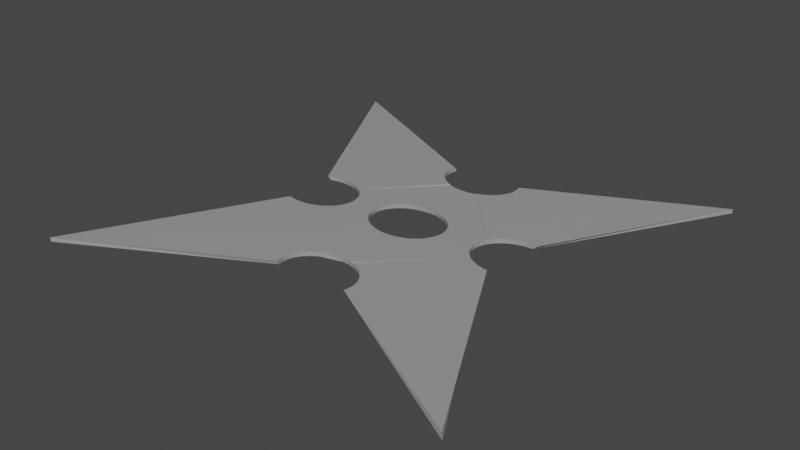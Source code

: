 # Source: shuriken.blend  (saved by Blender 3.1.7; exported with 4.5.12 LTS)
import bpy
from mathutils import Matrix  # noqa: F401  (used for matrix-valued properties, if any)

bpy.ops.wm.read_factory_settings(use_empty=True)
scene = bpy.context.scene
scene.name = 'Scene'

# ---- materials (node trees are filled in below, after node groups)
mat_material = bpy.data.materials.new('Material')
mat_material.alpha_threshold = 0.0
mat_material.use_transparent_shadow = False
mat_material.line_color = (0.0, 0.0, 0.0, 1.0)

# ---- material node trees
mat_material.use_nodes = True; mat_material.node_tree.nodes.clear()
_N = mat_material.node_tree.nodes; _L = mat_material.node_tree.links
n0 = _N.new('ShaderNodeOutputMaterial'); n0.name = 'Material Output'; n0.location = (300, 300)
n1 = _N.new('ShaderNodeBsdfPrincipled'); n1.name = 'Principled BSDF'; n1.location = (10, 300)
n1.distribution = 'GGX'
n1.subsurface_method = 'RANDOM_WALK_SKIN'
n1.inputs[0].default_value = (0.3325, 0.3419, 0.3467, 0.6714)
n1.inputs[2].default_value = 0.4
n1.inputs[3].default_value = 1.45
n1.inputs[27].default_value = (0.0, 0.0, 0.0, 1.0)
n1.inputs[28].default_value = 1.0
_L.new(n1.outputs[0], n0.inputs[0])
n0.is_active_output = True

# ---- world
world_world = bpy.data.worlds.new('World'); scene.world = world_world
world_world.use_nodes = True; world_world.node_tree.nodes.clear()
_N = world_world.node_tree.nodes; _L = world_world.node_tree.links
n0 = _N.new('ShaderNodeOutputWorld'); n0.name = 'World Output'; n0.location = (300, 300)
n1 = _N.new('ShaderNodeBackground'); n1.name = 'Background'; n1.location = (10, 300)
n1.inputs[0].default_value = (0.05088, 0.05088, 0.05088, 1.0)
_L.new(n1.outputs[0], n0.inputs[0])
n0.is_active_output = True
world_world.color = (0.05088, 0.05088, 0.05088)
world_world.use_sun_shadow = False
world_world.sun_shadow_jitter_overblur = 0.0

# ---- meshes
me_cube = bpy.data.meshes.new('Cube')
me_cube.from_pydata([(1.0, 1.0, 1.045), (1.0, 1.0, -1.047), (1.0, -1.0, 1.045), (0.9869, -0.9867, -1.047), (-1.0, 1.0, 1.045), (-1.0, 1.0, -1.047), (-1.0, -1.0, 1.045), (-1.0, -1.0, -1.047), (-0.1528, -0.02045, 1.178), (-0.1615, 0.002473, 1.18), (-0.1362, -0.04522, 1.17), (-0.1139, -0.06694, 1.157), (-0.02195, -0.1062, 1.091), (0.01148, -0.1088, 1.065), (-0.08666, -0.08477, 1.139), (-0.05563, -0.09801, 1.117), (0.01307, -0.1089, -1.034), (0.009519, -0.1086, -1.031), (0.08176, -0.09801, -1.091), (0.04809, -0.1062, -1.062), (0.1874, 0.001948, -1.191), (0.1789, -0.02045, -1.18), (0.14, -0.06694, -1.142), (0.1623, -0.04522, -1.163), (0.1128, -0.08477, -1.117), (0.04809, 0.175, -1.079), (0.007558, 0.1773, -1.047), (0.01307, 0.1777, -1.051), (0.1128, 0.1536, -1.131), (0.08176, 0.1668, -1.106), (0.14, 0.1357, -1.153), (0.1623, 0.114, -1.171), (0.1789, 0.08925, -1.184), (0.1926, 0.0344, -1.195), (0.1891, 0.006441, -1.192), (0.1891, 0.06236, -1.192), (-0.163, 0.006441, 1.178), (-0.1664, 0.0344, 1.158), (-0.163, 0.06236, 1.132), (-0.1528, 0.08925, 1.102), (-0.1218, 0.1281, 1.045), (-0.1362, 0.114, 1.068), (-0.1139, 0.1357, 1.045), (0.007558, 0.1773, 1.045), (-0.05563, 0.1668, 1.045), (-0.02195, 0.175, 1.045), (-0.08666, 0.1536, 1.045), (0.02472, 0.1768, 0.9403), (0.01307, 0.1777, 1.011), (0.04809, 0.175, 0.92), (0.1128, 0.1536, 0.872), (0.08176, 0.1668, 0.8935), (0.14, 0.1357, 0.8562), (0.1623, 0.114, 0.8468), (0.1789, 0.08925, 0.8442), (0.1926, 0.0344, 0.8592), (0.1891, 0.006441, 0.8763), (0.1891, 0.06236, 0.8483), (0.187, 0.0008191, 0.8811), (-0.163, 0.006441, -0.9196), (-0.1664, 0.0344, -0.917), (-0.1528, 0.08925, -0.9272), (-0.1619, 0.003571, -0.9204), (-0.163, 0.06236, -0.9196), (-0.1362, 0.114, -0.9395), (-0.1139, 0.1357, -0.9562), (-0.02195, 0.175, -1.025), (-0.08666, 0.1536, -0.9764), (-0.05563, 0.1668, -0.9996), (-0.1528, -0.02045, -0.9446), (-0.08666, -0.08477, -1.04), (-0.0803, -0.08748, -1.047), (-0.1139, -0.06694, -1.007), (-0.1362, -0.04522, -0.9749), (0.008907, -0.1086, -0.9632), (-0.02195, -0.1062, -0.9884), (-0.05563, -0.09801, -1.02), (0.09776, -0.09118, 1.045), (0.1128, -0.08477, 1.025), (0.14, -0.06694, 0.9846), (0.1623, -0.04522, 0.9448), (0.1789, -0.02045, 0.9075), (0.01307, -0.1089, 1.065), (0.08176, -0.09801, 1.049), (0.04809, -0.1062, 1.057), (0.1914, 0.5657, 0.4949), (0.1914, 0.5657, 0.7962), (0.1891, 0.5843, -0.6957), (0.1859, 0.5929, -1.306), (0.07797, 0.423, -1.37), (0.08176, 0.424, -1.369), (0.1128, 0.4372, -1.36), (0.1623, 0.4767, -1.341), (0.14, 0.455, -1.35), (0.1926, 0.5564, -1.314), (0.1789, 0.5015, -1.331), (0.1891, 0.5284, -1.322), (0.1891, 0.5843, -1.308), (0.007558, 0.4135, -1.047), (0.01307, 0.413, -1.051), (0.04809, 0.4158, -1.079), (0.07744, 0.4229, -1.103), (0.007558, 0.4135, 1.045), (-0.1588, 0.5955, 0.8133), (-0.1629, 0.5845, 1.045), (-0.163, 0.5284, 1.045), (-0.1664, 0.5564, 1.045), (-0.1528, 0.5015, 1.045), (-0.163, 0.5843, 1.045), (-0.02195, 0.4158, 1.045), (-0.1139, 0.455, 1.045), (-0.08666, 0.4372, 1.045), (-0.05563, 0.424, 1.045), (-0.1362, 0.4767, 1.045), (0.01307, 0.413, 1.011), (0.04363, 0.4155, 0.8254), (0.04809, 0.4158, 0.8289), (0.08176, 0.424, 0.8497), (0.1128, 0.4372, 0.8628), (0.14, 0.455, 0.8678), (0.1789, 0.5015, 0.8528), (0.1623, 0.4767, 0.8644), (0.1926, 0.5564, 0.807), (0.1891, 0.5284, 0.8334), (-0.1664, 0.5564, -1.287), (-0.163, 0.5284, -1.269), (-0.1624, 0.5859, -1.311), (-0.163, 0.5843, -1.309), (-0.1362, 0.4767, -1.25), (-0.0666, 0.4286, -1.262), (-0.08666, 0.4372, -1.254), (-0.1139, 0.455, -1.249), (-0.1528, 0.5015, -1.256), (-0.06377, 0.4274, -0.9935), (-0.05563, 0.424, -0.9996), (-0.02195, 0.4158, -1.025), (-0.1615, 0.5882, -0.07572), (-0.1588, 0.5955, 0.3891), (-0.1664, -0.5123, 1.346), (-0.1627, -0.5411, 1.339), (-0.163, -0.5402, 1.339), (-0.163, -0.4843, 1.353), (-0.1528, -0.4574, 1.362), (-0.1362, -0.4326, 1.372), (-0.08666, -0.3931, 1.393), (-0.05413, -0.3795, 1.403), (-0.05563, -0.3798, 1.403), (-0.1139, -0.4109, 1.382), (0.01291, -0.3689, 1.325), (0.01307, -0.3689, 1.321), (0.02091, -0.3696, 1.114), (0.005494, -0.3695, 1.332), (-0.02195, -0.3717, 1.368), (-0.01545, -0.3712, 1.362), (-0.01422, -0.3711, 1.358), (-0.00151, -0.3701, 1.34), (-0.007269, -0.3705, 1.347), (-0.01152, -0.3709, 1.353), (-0.1601, -0.5479, -0.7565), (0.01423, -0.369, -0.9937), (0.04809, -0.3717, -1.02), (0.05756, -0.374, -1.028), (0.1128, -0.3931, -0.8234), (0.0843, -0.3809, -0.8105), (0.1623, -0.4326, -0.8314), (0.14, -0.4109, -0.8309), (0.1926, -0.5123, -0.7928), (0.1891, -0.5402, -0.7682), (0.1858, -0.5489, -0.7588), (0.1891, -0.4843, -0.812), (0.1789, -0.4574, -0.8251), (0.08176, -0.3798, -0.8343), (0.01307, -0.3689, -0.8644), (0.01215, -0.369, -0.7626), (-0.163, -0.5402, -0.7646), (-0.1664, -0.5123, -0.7885), (-0.1528, -0.4574, -0.8199), (-0.163, -0.4843, -0.8071), (-0.08666, -0.3931, -0.8189), (-0.1139, -0.4109, -0.8259), (-0.02195, -0.3717, -0.7863), (-0.05563, -0.3798, -0.8056), (-0.1362, -0.4326, -0.8262), (0.1881, -0.543, 1.338), (0.1891, -0.5402, 1.319), (0.1926, -0.5123, 1.159), (0.1913, -0.5017, 1.107), (0.04809, -0.3717, 1.109), (0.1128, -0.3931, 1.101), (0.08176, -0.3798, 1.104), (0.1623, -0.4326, 1.099), (0.1891, -0.4843, 1.104), (0.1789, -0.4574, 1.1), (0.14, -0.4109, 1.099), (-0.2962, -0.007252, 1.291), (-0.2928, 0.001686, 1.286), (-0.2924, 0.004633, 1.285), (-0.4688, -0.1137, 1.334), (-0.5039, -0.1109, 1.361), (-0.5168, -0.1078, 1.372), (-0.4338, -0.1109, 1.311), (-0.4002, -0.1028, 1.293), (-0.3196, -0.04998, 1.275), (-0.303, -0.0252, 1.282), (-0.3691, -0.08952, 1.281), (-0.3419, -0.0717, 1.275), (-0.5391, 0.1614, 1.357), (-0.5515, 0.1561, -0.7404), (-0.5338, -0.1037, -0.7283), (-0.5375, 0.1621, 1.355), (-0.5039, 0.1702, 1.321), (-0.4688, 0.173, 1.29), (-0.4002, 0.1621, 1.243), (-0.4338, 0.1702, 1.264), (-0.3196, 0.1093, 1.221), (-0.3419, 0.131, 1.222), (-0.2893, 0.02965, 1.262), (-0.2928, 0.05761, 1.242), (-0.303, 0.08449, 1.228), (-0.3691, 0.1488, 1.229), (-0.3511, 0.137, -0.8611), (-0.5375, 0.1621, -0.754), (-0.5039, 0.1702, -0.7825), (-0.4002, 0.1621, -0.8462), (-0.4338, 0.1702, -0.8295), (-0.4688, 0.173, -0.808), (-0.3691, 0.1488, -0.8575), (-0.3503, 0.1365, -0.78), (-0.2922, 0.006561, -0.8233), (-0.3419, 0.131, -0.7862), (-0.303, 0.08449, -0.8152), (-0.3196, 0.1093, -0.8029), (-0.2893, 0.02965, -0.8254), (-0.2928, 0.05761, -0.8228), (-0.5039, -0.1109, -0.7554), (-0.4688, -0.1137, -0.7829), (-0.4338, -0.1109, -0.8064), (-0.4002, -0.1028, -0.8249), (-0.303, -0.0252, -0.8387), (-0.2928, 0.001686, -0.8264), (-0.3691, -0.08952, -0.8378), (-0.3419, -0.0717, -0.8445), (-0.3196, -0.04998, -0.8448), (0.3977, -0.05074, -1.351), (0.3592, 0.004111, -1.329), (0.3644, -0.009725, -1.331), (0.381, -0.0345, -1.34), (0.4003, -0.05322, -1.316), (0.4034, -0.05622, -1.316), (0.4306, -0.07405, -1.324), (0.5113, -0.09671, -1.37), (0.4953, -0.09545, -1.358), (0.4616, -0.08729, -1.338), (0.5119, -0.09675, -1.158), (0.4953, -0.09545, -0.1189), (0.4807, -0.09193, 0.6985), (0.5336, 0.1882, 0.7337), (0.5556, 0.1865, -1.341), (0.3672, 0.1041, -1.398), (0.4034, 0.1465, -1.38), (0.4306, 0.1643, -1.371), (0.5303, 0.1884, -1.345), (0.4953, 0.1857, -1.353), (0.4616, 0.1775, -1.361), (0.381, 0.1247, -1.39), (0.3671, 0.104, -1.335), (0.3644, 0.09997, -1.333), (0.3542, 0.01716, -1.325), (0.3508, 0.04512, -1.322), (0.3542, 0.07308, -1.325), (0.3508, 0.04512, 0.7712), (0.3542, 0.01716, 0.7426), (0.3542, 0.07308, 0.7935), (0.3644, 0.09997, 0.8086), (0.36, 0.001915, 0.7234), (0.381, 0.1247, 0.8159), (0.4034, 0.1465, 0.8152), (0.4306, 0.1643, 0.8065), (0.5303, 0.1884, 0.737), (0.4953, 0.1857, 0.7666), (0.4616, 0.1775, 0.7901), (0.3644, -0.009725, 0.7299), (0.4034, -0.05622, 0.7365), (0.381, -0.0345, 0.7372), (0.4306, -0.07405, 0.7279), (0.4616, -0.08729, 0.7117)], [], [(149, 150, 13, 12, 15, 144, 156), (147, 15, 14), (143, 14, 11, 10, 8), (156, 148, 149), (144, 146, 145, 152, 153, 156), (147, 144, 15), (8, 142, 143), (143, 147, 14), (138, 8, 9, 196, 195, 194, 203, 202, 205, 204, 201, 200, 197, 198, 199, 6, 139, 140), (155, 151, 148, 156), (153, 154, 157, 156), (8, 138, 141, 142), (139, 6, 7, 158), (206, 4, 5, 207), (160, 159, 17, 16, 19, 18, 24, 22, 23, 21, 20, 244, 245, 246, 243, 161), (3, 168, 167, 166, 169, 170, 164, 165, 162, 163, 247, 248, 249, 252, 251, 250), (163, 171, 161, 243, 247), (2, 3, 250, 253, 254, 255), (87, 85, 86, 0, 1, 88), (1, 0, 256, 257), (90, 91, 93, 92, 95, 96, 94, 97, 88, 1, 257, 261, 262, 263, 260, 259, 264, 258, 89), (34, 33, 35, 32, 31, 30, 28, 29, 25, 27, 26, 98, 99, 100, 101, 265, 266, 269, 268, 267, 244, 20), (89, 258, 265, 101), (208, 7, 6, 199), (196, 9, 36, 37, 38, 39, 41, 40, 42, 46, 44, 45, 43, 102, 109, 112, 111, 110, 113, 107, 105, 106, 108, 104, 209, 210, 211, 213, 212, 219, 215, 214, 218, 217, 216), (103, 4, 206, 209), (104, 103, 209), (256, 0, 58, 274, 271, 270, 272, 273, 275, 276, 277, 280, 279, 278), (43, 115, 114, 102), (57, 55, 0, 51, 50, 52, 53, 54), (49, 51, 0, 43, 48, 47), (58, 0, 55, 56), (116, 115, 43, 0, 86, 122, 123, 120, 121, 119, 118, 117), (207, 5, 126, 127, 124, 125, 132, 128, 131, 130, 129, 220, 226, 223, 224, 225, 222, 221), (135, 98, 26, 66, 68, 67, 65, 64, 61, 63, 60, 59, 62, 228, 232, 233, 230, 231, 229, 227, 133, 134), (133, 227, 220, 129), (137, 136, 126, 5, 4, 103), (239, 228, 62, 69, 73, 72, 70, 71, 7, 208, 234, 235, 236, 237, 240, 241, 242, 238), (172, 173, 74, 17, 159), (174, 158, 7, 71, 76, 75, 74, 173, 180, 181, 178, 179, 182, 176, 177, 175), (168, 3, 2, 183), (274, 58, 81, 80, 79, 78, 77, 83, 84, 82, 13, 150, 187, 189, 188, 193, 190, 192, 191, 186, 185, 184, 183, 2, 255, 285, 284, 282, 283, 281), (47, 48, 27, 25, 49), (49, 25, 29, 51), (51, 29, 28, 50), (50, 28, 30, 52), (52, 30, 31, 53), (31, 32, 54, 53), (32, 35, 57, 54), (35, 33, 55, 57), (33, 34, 56, 55), (56, 34, 20, 21, 81, 58), (21, 23, 80, 81), (23, 22, 79, 80), (22, 24, 78, 79), (77, 78, 24, 18, 83), (18, 19, 84, 83), (19, 16, 82, 84), (74, 75, 12, 13, 82, 16, 17), (15, 12, 75, 76), (71, 70, 14, 15, 76), (11, 14, 70, 72), (10, 11, 72, 73), (69, 8, 10, 73), (59, 36, 9, 8, 69, 62), (60, 37, 36, 59), (63, 38, 37, 60), (61, 39, 38, 63), (64, 41, 39, 61), (65, 42, 40, 41, 64), (67, 46, 42, 65), (68, 44, 46, 67), (66, 45, 44, 68), (48, 43, 45, 66, 26, 27), (87, 88, 97), (122, 86, 85, 87, 97, 94), (94, 96, 123, 122), (96, 95, 120, 123), (95, 92, 121, 120), (92, 93, 119, 121), (93, 91, 118, 119), (91, 90, 117, 118), (117, 90, 89, 101, 100, 116), (115, 116, 100, 99, 114), (102, 114, 99, 98, 135, 109), (112, 109, 135, 134), (133, 129, 130, 111, 112, 134), (110, 111, 130, 131), (113, 110, 131, 128), (132, 107, 113, 128), (125, 105, 107, 132), (124, 106, 105, 125), (127, 108, 106, 124), (136, 137, 103, 104, 108, 127, 126), (159, 160, 187, 150, 149, 172), (187, 160, 161, 171, 189), (189, 171, 163, 162, 188), (188, 162, 165, 193), (193, 165, 164, 190), (164, 170, 192, 190), (170, 169, 191, 192), (186, 191, 169, 166, 185), (166, 167, 184, 185), (167, 168, 183, 184), (174, 140, 139, 158), (175, 138, 140, 174), (177, 141, 138, 175), (176, 142, 141, 177), (182, 143, 142, 176), (179, 147, 143, 182), (178, 144, 147, 179), (181, 146, 144, 178), (180, 152, 145, 146, 181), (154, 153, 152, 180, 173, 172, 149, 148, 151, 155, 156, 157), (224, 213, 211, 225), (223, 212, 213, 224), (226, 219, 212, 223), (227, 229, 215, 219, 226, 220), (231, 214, 215, 229), (218, 214, 231, 230), (217, 218, 230, 233), (216, 217, 233, 232), (239, 195, 196, 216, 232, 228), (203, 194, 195, 239, 238), (202, 203, 238, 242), (205, 202, 242, 241), (204, 205, 241, 240), (201, 204, 240, 237), (200, 201, 237, 236), (197, 200, 236, 235), (198, 197, 235, 234), (198, 234, 208, 199), (206, 207, 221, 209), (222, 210, 209, 221), (225, 211, 210, 222), (256, 278, 261, 257), (250, 251, 254, 253), (255, 254, 251, 252, 285), (252, 249, 284, 285), (249, 248, 282, 284), (246, 283, 282, 248, 247, 243), (283, 246, 245, 281), (281, 245, 244, 267, 271, 274), (271, 267, 268, 270), (270, 268, 269, 272), (272, 269, 266, 273), (258, 264, 275, 273, 266, 265), (259, 276, 275, 264), (276, 259, 260, 277), (277, 260, 263, 280), (280, 263, 262, 279), (279, 262, 261, 278)])
_uv = me_cube.uv_layers.new(name='UVMap')
_uv.uv.foreach_set('vector', [0.7536, 0.6905, 0.7491, 0.6832, 0.7491, 0.6421, 0.7566, 0.6426, 0.7646, 0.642, 0.769, 0.7126, 0.7569, 0.6972, 0.7723, 0.7176, 0.7646, 0.642, 0.7724, 0.6401, 0.7746, 0.7229, 0.7724, 0.6401, 0.7798, 0.6372, 0.7863, 0.6335, 0.7917, 0.6291, 0.7569, 0.6972, 0.7537, 0.6907, 0.7536, 0.6905, 0.769, 0.7126, 0.7648, 0.7075, 0.7646, 0.7073, 0.7593, 0.7008, 0.7583, 0.6994, 0.7569, 0.6972, 0.7723, 0.7176, 0.769, 0.7126, 0.7646, 0.642, 0.7917, 0.6291, 0.7756, 0.7287, 0.7746, 0.7229, 0.7746, 0.7229, 0.7723, 0.7176, 0.7724, 0.6401, 0.7738, 0.7422, 0.7917, 0.6291, 0.7951, 0.625, 0.8308, 0.625, 0.8307, 0.6255, 0.8311, 0.6271, 0.8313, 0.6302, 0.8334, 0.6344, 0.8372, 0.638, 0.8423, 0.6408, 0.8486, 0.6425, 0.8558, 0.643, 0.8636, 0.6423, 0.8718, 0.6404, 0.875, 0.6393, 0.875, 0.75, 0.7709, 0.75, 0.7711, 0.7497, 0.7559, 0.6955, 0.7548, 0.6932, 0.7537, 0.6907, 0.7569, 0.6972, 0.7583, 0.6994, 0.758, 0.6991, 0.7576, 0.6984, 0.7569, 0.6972, 0.7917, 0.6291, 0.7738, 0.7422, 0.7754, 0.7351, 0.7756, 0.7287, 0.625, 0.8959, 0.625, 1.0, 0.375, 1.0, 0.375, 0.8956, 0.625, 0.1444, 0.625, 0.25, 0.375, 0.25, 0.375, 0.1433, 0.2603, 0.6811, 0.2509, 0.6807, 0.2509, 0.6414, 0.2518, 0.6414, 0.2609, 0.6405, 0.2699, 0.639, 0.2784, 0.637, 0.2861, 0.6344, 0.2926, 0.6314, 0.2977, 0.628, 0.3006, 0.625, 0.3481, 0.625, 0.3494, 0.6271, 0.3539, 0.6309, 0.3584, 0.6334, 0.2629, 0.6815, 0.375, 0.75, 0.2729, 0.75, 0.2744, 0.7481, 0.2777, 0.7428, 0.2797, 0.7382, 0.2805, 0.7344, 0.2799, 0.7316, 0.278, 0.7299, 0.2748, 0.7294, 0.2708, 0.73, 0.3592, 0.6409, 0.3595, 0.6412, 0.3627, 0.6417, 0.367, 0.641, 0.3722, 0.6392, 0.375, 0.6379, 0.2708, 0.73, 0.2701, 0.7247, 0.2629, 0.6815, 0.3584, 0.6334, 0.3592, 0.6409, 0.625, 0.75, 0.375, 0.75, 0.375, 0.6379, 0.4005, 0.638, 0.5261, 0.6376, 0.625, 0.6368, 0.43, 0.3973, 0.5725, 0.3944, 0.625, 0.3938, 0.625, 0.5, 0.375, 0.5, 0.375, 0.3984, 0.375, 0.5, 0.625, 0.5, 0.625, 0.6017, 0.375, 0.6023, 0.2714, 0.5202, 0.2755, 0.5206, 0.2785, 0.5199, 0.2803, 0.518, 0.2808, 0.5152, 0.28, 0.5114, 0.278, 0.5069, 0.2748, 0.5018, 0.2734, 0.5, 0.375, 0.5, 0.375, 0.6023, 0.3705, 0.5997, 0.3647, 0.5972, 0.3597, 0.5957, 0.3556, 0.5953, 0.3526, 0.596, 0.3508, 0.5978, 0.3504, 0.6002, 0.2708, 0.52, 0.3009, 0.6243, 0.3004, 0.6199, 0.2981, 0.6155, 0.2942, 0.6113, 0.2889, 0.6076, 0.2825, 0.6044, 0.2754, 0.6022, 0.2678, 0.6011, 0.26, 0.6013, 0.2521, 0.6025, 0.2509, 0.6028, 0.2509, 0.5733, 0.2524, 0.5734, 0.2621, 0.573, 0.2702, 0.5722, 0.3503, 0.6126, 0.3495, 0.6131, 0.3466, 0.6164, 0.3457, 0.6198, 0.3467, 0.6234, 0.3481, 0.625, 0.3006, 0.625, 0.2708, 0.52, 0.3504, 0.6002, 0.3503, 0.6126, 0.2702, 0.5722, 0.375, 0.1108, 0.375, 0.0, 0.625, 0.0, 0.625, 0.1107, 0.8308, 0.625, 0.7951, 0.625, 0.7951, 0.6244, 0.7933, 0.6196, 0.7896, 0.6147, 0.7843, 0.6099, 0.7777, 0.6054, 0.7727, 0.6028, 0.7712, 0.6022, 0.7662, 0.6012, 0.7605, 0.6011, 0.7544, 0.6017, 0.7491, 0.6028, 0.7491, 0.5733, 0.7549, 0.5706, 0.762, 0.5662, 0.7688, 0.5611, 0.7746, 0.5559, 0.7792, 0.5508, 0.7827, 0.5458, 0.785, 0.5409, 0.7861, 0.536, 0.7863, 0.5313, 0.7863, 0.5313, 0.8746, 0.6055, 0.8656, 0.6029, 0.8569, 0.6014, 0.8486, 0.6008, 0.8411, 0.6013, 0.8348, 0.6028, 0.8297, 0.6053, 0.8263, 0.6085, 0.8246, 0.6124, 0.8249, 0.6166, 0.8271, 0.6211, 0.7746, 0.5, 0.875, 0.5, 0.875, 0.6056, 0.8746, 0.6055, 0.7863, 0.5313, 0.7746, 0.5, 0.8746, 0.6055, 0.625, 0.6017, 0.625, 0.5, 0.696, 0.625, 0.6448, 0.625, 0.6491, 0.6231, 0.6549, 0.6196, 0.6586, 0.6161, 0.6602, 0.6127, 0.6595, 0.6096, 0.6566, 0.6069, 0.6515, 0.6047, 0.6446, 0.603, 0.636, 0.602, 0.626, 0.6017, 0.7491, 0.6028, 0.7391, 0.5581, 0.7474, 0.5715, 0.7491, 0.5733, 0.6968, 0.6158, 0.6951, 0.62, 0.625, 0.5, 0.7269, 0.6014, 0.719, 0.6026, 0.7117, 0.6049, 0.7053, 0.608, 0.7002, 0.6117, 0.7351, 0.6014, 0.7269, 0.6014, 0.625, 0.5, 0.7491, 0.6028, 0.7464, 0.6025, 0.7407, 0.6021, 0.696, 0.625, 0.625, 0.5, 0.6951, 0.62, 0.6955, 0.6242, 0.7387, 0.5569, 0.7391, 0.5581, 0.7491, 0.6028, 0.625, 0.5, 0.7312, 0.5, 0.7306, 0.5019, 0.73, 0.5073, 0.7303, 0.5127, 0.7314, 0.5183, 0.7331, 0.5248, 0.7349, 0.5336, 0.7366, 0.5452, 0.125, 0.6067, 0.125, 0.5, 0.2299, 0.5, 0.2298, 0.5004, 0.2284, 0.5077, 0.2285, 0.5147, 0.23, 0.5212, 0.2329, 0.527, 0.2374, 0.5323, 0.2432, 0.5369, 0.2474, 0.5387, 0.162, 0.599, 0.1595, 0.5979, 0.1547, 0.5972, 0.1489, 0.5976, 0.1424, 0.5991, 0.1354, 0.6015, 0.1282, 0.6048, 0.2434, 0.5724, 0.2509, 0.5733, 0.2509, 0.6028, 0.2437, 0.6032, 0.2353, 0.6043, 0.2274, 0.6061, 0.2205, 0.6085, 0.2146, 0.6113, 0.2101, 0.6145, 0.2071, 0.6179, 0.2059, 0.6213, 0.2064, 0.6247, 0.2066, 0.625, 0.1726, 0.625, 0.1734, 0.6221, 0.1725, 0.6185, 0.1699, 0.615, 0.1655, 0.6119, 0.1597, 0.6091, 0.1575, 0.6084, 0.2326, 0.5698, 0.2347, 0.5704, 0.2326, 0.5698, 0.1575, 0.6084, 0.162, 0.599, 0.2474, 0.5387, 0.5541, 0.351, 0.4887, 0.352, 0.375, 0.3549, 0.375, 0.25, 0.625, 0.25, 0.625, 0.3504, 0.173, 0.6257, 0.1726, 0.625, 0.2066, 0.625, 0.2107, 0.6292, 0.2166, 0.6334, 0.2235, 0.637, 0.231, 0.6397, 0.2326, 0.64, 0.125, 0.75, 0.125, 0.6392, 0.1333, 0.6402, 0.1424, 0.6406, 0.1509, 0.6403, 0.1583, 0.6393, 0.1645, 0.6377, 0.1692, 0.6354, 0.1723, 0.6325, 0.1736, 0.6292, 0.2507, 0.7042, 0.2505, 0.7232, 0.2491, 0.6416, 0.2509, 0.6414, 0.2509, 0.6807, 0.2289, 0.7474, 0.2294, 0.75, 0.125, 0.75, 0.2326, 0.64, 0.2373, 0.6414, 0.2435, 0.642, 0.2491, 0.6416, 0.2505, 0.7232, 0.2459, 0.7193, 0.2415, 0.7171, 0.2374, 0.7167, 0.2339, 0.7181, 0.2312, 0.7212, 0.2293, 0.7258, 0.2282, 0.7319, 0.2281, 0.7392, 0.375, 0.8521, 0.375, 0.75, 0.625, 0.75, 0.625, 0.8521, 0.6448, 0.625, 0.696, 0.625, 0.7009, 0.6288, 0.7086, 0.6333, 0.7175, 0.6374, 0.7271, 0.6411, 0.732, 0.6426, 0.7353, 0.643, 0.742, 0.643, 0.7488, 0.6422, 0.7491, 0.6421, 0.7491, 0.6832, 0.7431, 0.6851, 0.7353, 0.6889, 0.7285, 0.6928, 0.7229, 0.6969, 0.7185, 0.7012, 0.7153, 0.7057, 0.7134, 0.7104, 0.7128, 0.7134, 0.716, 0.7216, 0.7258, 0.7472, 0.7271, 0.75, 0.625, 0.75, 0.625, 0.6368, 0.6292, 0.6368, 0.6356, 0.6358, 0.6405, 0.6337, 0.6437, 0.6306, 0.6451, 0.6269, 0.9896, 0.7449, 1.0, 0.7447, 1.0, 0.7498, 0.9688, 0.7499, 0.9688, 0.7449, 0.9688, 0.7449, 0.9688, 0.7499, 0.9375, 0.75, 0.9375, 0.745, 0.9375, 0.745, 0.9375, 0.75, 0.9062, 0.75, 0.9062, 0.745, 0.9062, 0.745, 0.9062, 0.75, 0.875, 0.7501, 0.875, 0.7451, 0.875, 0.7451, 0.875, 0.7501, 0.8438, 0.7501, 0.8438, 0.7451, 0.8438, 0.7501, 0.8125, 0.7502, 0.8125, 0.7451, 0.8438, 0.7451, 0.8125, 0.7502, 0.7812, 0.7502, 0.7812, 0.7451, 0.8125, 0.7451, 0.7812, 0.7502, 0.75, 0.7502, 0.75, 0.7451, 0.7812, 0.7451, 0.75, 0.7502, 0.7188, 0.7502, 0.7188, 0.745, 0.75, 0.7451, 0.7188, 0.745, 0.7188, 0.7502, 0.7135, 0.7502, 0.6875, 0.7502, 0.6875, 0.745, 0.7122, 0.745, 0.6875, 0.7502, 0.6562, 0.7501, 0.6562, 0.7449, 0.6875, 0.745, 0.6562, 0.7501, 0.625, 0.7501, 0.625, 0.7448, 0.6562, 0.7449, 0.625, 0.7501, 0.5938, 0.75, 0.5938, 0.7447, 0.625, 0.7448, 0.5786, 0.7446, 0.5938, 0.7447, 0.5938, 0.75, 0.5625, 0.7499, 0.5625, 0.7446, 0.5625, 0.7499, 0.5312, 0.7499, 0.5312, 0.7446, 0.5625, 0.7446, 0.5312, 0.7499, 0.5, 0.7498, 0.5, 0.7446, 0.5312, 0.7446, 0.4963, 0.7496, 0.4688, 0.7497, 0.4688, 0.7445, 0.4986, 0.7446, 0.5, 0.7446, 0.5, 0.7498, 0.4968, 0.7498, 0.4375, 0.7444, 0.4688, 0.7445, 0.4688, 0.7497, 0.4375, 0.7498, 0.4127, 0.7498, 0.4062, 0.7498, 0.4062, 0.7444, 0.4375, 0.7444, 0.4375, 0.7498, 0.375, 0.7443, 0.4062, 0.7444, 0.4062, 0.7498, 0.375, 0.7497, 0.3438, 0.7443, 0.375, 0.7443, 0.375, 0.7497, 0.3438, 0.7497, 0.3125, 0.7496, 0.3125, 0.7443, 0.3438, 0.7443, 0.3438, 0.7497, 0.2812, 0.7495, 0.2812, 0.7443, 0.2859, 0.7443, 0.3125, 0.7443, 0.3125, 0.7496, 0.2846, 0.7495, 0.25, 0.7495, 0.25, 0.7443, 0.2812, 0.7443, 0.2812, 0.7495, 0.2188, 0.7495, 0.2188, 0.7444, 0.25, 0.7443, 0.25, 0.7495, 0.1875, 0.7495, 0.1875, 0.7445, 0.2188, 0.7444, 0.2188, 0.7495, 0.1562, 0.7496, 0.1562, 0.7446, 0.1875, 0.7445, 0.1875, 0.7495, 0.125, 0.7496, 0.125, 0.7446, 0.136, 0.7446, 0.1562, 0.7446, 0.1562, 0.7496, 0.09375, 0.7497, 0.09375, 0.7446, 0.125, 0.7446, 0.125, 0.7496, 0.0625, 0.7497, 0.0625, 0.7446, 0.09375, 0.7446, 0.09375, 0.7497, 0.03125, 0.7498, 0.03125, 0.7446, 0.0625, 0.7446, 0.0625, 0.7497, 0.0, 0.7447, 0.004916, 0.7446, 0.03125, 0.7446, 0.03125, 0.7498, 0.004916, 0.7498, 0.0, 0.7498, 0.7812, 0.749, 0.7912, 0.7505, 0.7812, 0.7505, 0.75, 0.7452, 0.7604, 0.7452, 0.7604, 0.746, 0.7812, 0.749, 0.7812, 0.7505, 0.75, 0.7505, 0.75, 0.7505, 0.7188, 0.7505, 0.7188, 0.7451, 0.75, 0.7452, 0.7188, 0.7505, 0.6875, 0.7505, 0.6875, 0.7451, 0.7188, 0.7451, 0.6875, 0.7505, 0.6562, 0.7506, 0.6562, 0.7451, 0.6875, 0.7451, 0.6562, 0.7506, 0.625, 0.7506, 0.625, 0.7451, 0.6562, 0.7451, 0.625, 0.7506, 0.5938, 0.7506, 0.5938, 0.7451, 0.625, 0.7451, 0.5938, 0.7506, 0.5625, 0.7506, 0.5625, 0.7451, 0.5938, 0.7451, 0.5625, 0.7451, 0.5625, 0.7506, 0.559, 0.7506, 0.5585, 0.75, 0.5312, 0.7499, 0.5312, 0.7452, 0.5273, 0.7452, 0.5312, 0.7452, 0.5312, 0.7499, 0.5, 0.7498, 0.5, 0.7447, 0.4951, 0.7446, 0.5, 0.7447, 0.5, 0.7498, 0.4951, 0.7498, 0.4688, 0.7498, 0.4688, 0.7446, 0.4375, 0.7446, 0.4688, 0.7446, 0.4688, 0.7498, 0.4375, 0.7497, 0.4293, 0.7497, 0.4265, 0.7504, 0.4062, 0.7504, 0.4062, 0.7446, 0.4375, 0.7446, 0.4375, 0.7497, 0.375, 0.7446, 0.4062, 0.7446, 0.4062, 0.7504, 0.375, 0.7503, 0.3438, 0.7446, 0.375, 0.7446, 0.375, 0.7503, 0.3438, 0.7503, 0.3125, 0.7504, 0.3125, 0.7446, 0.3438, 0.7446, 0.3438, 0.7503, 0.2812, 0.7504, 0.2812, 0.7446, 0.3125, 0.7446, 0.3125, 0.7504, 0.25, 0.7504, 0.25, 0.7446, 0.2812, 0.7446, 0.2812, 0.7504, 0.2188, 0.7505, 0.2188, 0.7446, 0.25, 0.7446, 0.25, 0.7504, 0.2142, 0.7474, 0.2058, 0.7462, 0.2058, 0.7452, 0.2188, 0.7446, 0.2188, 0.7446, 0.2188, 0.7505, 0.217, 0.7505, 0.999, 0.7497, 0.9688, 0.7498, 0.9688, 0.7445, 0.993, 0.7444, 1.0, 0.7439, 1.0, 0.7494, 0.9688, 0.7445, 0.9688, 0.7498, 0.96, 0.7498, 0.9375, 0.7493, 0.9375, 0.7445, 0.9375, 0.7445, 0.9375, 0.7493, 0.9349, 0.7492, 0.9062, 0.7493, 0.9062, 0.7445, 0.9062, 0.7445, 0.9062, 0.7493, 0.875, 0.7493, 0.875, 0.7445, 0.875, 0.7445, 0.875, 0.7493, 0.8438, 0.7493, 0.8438, 0.7445, 0.8438, 0.7493, 0.8125, 0.7493, 0.8125, 0.7445, 0.8438, 0.7445, 0.8125, 0.7493, 0.7812, 0.7492, 0.7812, 0.7445, 0.8125, 0.7445, 0.7618, 0.7445, 0.7812, 0.7445, 0.7812, 0.7492, 0.75, 0.7492, 0.75, 0.7443, 0.75, 0.7492, 0.7188, 0.7491, 0.7188, 0.7439, 0.75, 0.7443, 0.7188, 0.7491, 0.7086, 0.7491, 0.7155, 0.7439, 0.7188, 0.7439, 0.2812, 0.7491, 0.2812, 0.7439, 0.2823, 0.7439, 0.2902, 0.7491, 0.25, 0.7492, 0.25, 0.7439, 0.2812, 0.7439, 0.2812, 0.7491, 0.2188, 0.7492, 0.2188, 0.7438, 0.25, 0.7439, 0.25, 0.7492, 0.1875, 0.7493, 0.1875, 0.7438, 0.2188, 0.7438, 0.2188, 0.7492, 0.1562, 0.7493, 0.1562, 0.7438, 0.1875, 0.7438, 0.1875, 0.7493, 0.125, 0.7493, 0.125, 0.7438, 0.1562, 0.7438, 0.1562, 0.7493, 0.09375, 0.7493, 0.09375, 0.7437, 0.125, 0.7438, 0.125, 0.7493, 0.0625, 0.7492, 0.0625, 0.7437, 0.09375, 0.7437, 0.09375, 0.7493, 0.03125, 0.7492, 0.03125, 0.7438, 0.0611, 0.7437, 0.0625, 0.7437, 0.0625, 0.7492, 0.02435, 0.7438, 0.02544, 0.7438, 0.03125, 0.7438, 0.03125, 0.7492, 0.000816, 0.7491, 0.0, 0.7494, 0.0, 0.7439, 0.0, 0.7439, 0.006757, 0.7439, 0.01301, 0.7439, 0.01815, 0.7439, 0.02194, 0.7438, 0.9688, 0.7493, 0.9688, 0.7441, 1.0, 0.744, 1.0, 0.7492, 0.9375, 0.7493, 0.9375, 0.7441, 0.9688, 0.7441, 0.9688, 0.7493, 0.9062, 0.7494, 0.9062, 0.7442, 0.9375, 0.7441, 0.9375, 0.7493, 0.8847, 0.7492, 0.875, 0.7492, 0.875, 0.7442, 0.9062, 0.7442, 0.9062, 0.7494, 0.8855, 0.7494, 0.8438, 0.7492, 0.8438, 0.7442, 0.875, 0.7442, 0.875, 0.7492, 0.8125, 0.7442, 0.8438, 0.7442, 0.8438, 0.7492, 0.8125, 0.7493, 0.7812, 0.7441, 0.8125, 0.7442, 0.8125, 0.7493, 0.7812, 0.7493, 0.75, 0.7441, 0.7812, 0.7441, 0.7812, 0.7493, 0.75, 0.7493, 0.7188, 0.7493, 0.7188, 0.744, 0.722, 0.744, 0.75, 0.7441, 0.75, 0.7493, 0.7242, 0.7493, 0.6875, 0.744, 0.7084, 0.744, 0.7188, 0.744, 0.7188, 0.7493, 0.6875, 0.7493, 0.6562, 0.744, 0.6875, 0.744, 0.6875, 0.7493, 0.6562, 0.7493, 0.625, 0.744, 0.6562, 0.744, 0.6562, 0.7493, 0.625, 0.7493, 0.5938, 0.744, 0.625, 0.744, 0.625, 0.7493, 0.5938, 0.7493, 0.5625, 0.744, 0.5938, 0.744, 0.5938, 0.7493, 0.5625, 0.7493, 0.5312, 0.7439, 0.5625, 0.744, 0.5625, 0.7493, 0.5312, 0.7492, 0.5, 0.7439, 0.5312, 0.7439, 0.5312, 0.7492, 0.5, 0.7492, 0.4688, 0.7438, 0.5, 0.7439, 0.5, 0.7492, 0.4688, 0.7491, 0.4688, 0.7438, 0.4688, 0.7491, 0.441, 0.749, 0.4568, 0.7438, 0.06408, 0.7438, 0.07656, 0.7491, 0.0625, 0.7491, 0.0625, 0.7438, 0.03125, 0.7492, 0.03125, 0.7439, 0.0625, 0.7438, 0.0625, 0.7491, 0.0, 0.7492, 0.0, 0.744, 0.03125, 0.7439, 0.03125, 0.7492, 0.997, 0.7454, 1.0, 0.7454, 1.0, 0.7506, 0.9774, 0.7506, 0.483, 0.7506, 0.4688, 0.7506, 0.4688, 0.7475, 0.4836, 0.7501, 0.4553, 0.7455, 0.4688, 0.7475, 0.4688, 0.7506, 0.4375, 0.7506, 0.4375, 0.7454, 0.4375, 0.7506, 0.4062, 0.7505, 0.4062, 0.7454, 0.4375, 0.7454, 0.4062, 0.7505, 0.375, 0.7505, 0.375, 0.7454, 0.4062, 0.7454, 0.3438, 0.7506, 0.3438, 0.7454, 0.375, 0.7454, 0.375, 0.7505, 0.3707, 0.7505, 0.3671, 0.7506, 0.3438, 0.7454, 0.3438, 0.7506, 0.3125, 0.7505, 0.3125, 0.7454, 0.3125, 0.7454, 0.3125, 0.7505, 0.2964, 0.7505, 0.2812, 0.7505, 0.2812, 0.7454, 0.299, 0.7454, 0.2812, 0.7454, 0.2812, 0.7505, 0.25, 0.7505, 0.25, 0.7453, 0.25, 0.7453, 0.25, 0.7505, 0.2188, 0.7505, 0.2188, 0.7452, 0.2188, 0.7452, 0.2188, 0.7505, 0.1875, 0.7505, 0.1875, 0.7452, 0.1823, 0.7507, 0.1562, 0.7507, 0.1562, 0.7452, 0.1875, 0.7452, 0.1875, 0.7505, 0.1824, 0.7506, 0.125, 0.7507, 0.125, 0.7452, 0.1562, 0.7452, 0.1562, 0.7507, 0.125, 0.7452, 0.125, 0.7507, 0.09375, 0.7506, 0.09375, 0.7452, 0.09375, 0.7452, 0.09375, 0.7506, 0.0625, 0.7506, 0.0625, 0.7452, 0.0625, 0.7452, 0.0625, 0.7506, 0.03125, 0.7506, 0.03125, 0.7453, 0.03125, 0.7453, 0.03125, 0.7506, 0.0, 0.7506, 0.0, 0.7454])
me_cube.materials.append(mat_material)
me_cube.use_remesh_preserve_volume = False
me_cube.use_remesh_preserve_attributes = False
me_cube.use_mirror_vertex_groups = False
me_cube.update()

# ---- objects
ob_cube = bpy.data.objects.new('Cube', me_cube)

# ---- transforms, parenting, visibility, modifiers, constraints
ob_cube.location = (0.38, -0.04292, 0.0)
ob_cube.scale = (1.0, 1.0, -0.008984)
ob_cube.lock_rotations_4d = False
ob_cube.empty_display_type = 'ARROWS'
ob_cube.lineart.crease_threshold = 0.0

# ---- collection membership
scene.collection.objects.link(ob_cube)

# ---- scene / render settings (as saved in the file)
scene.frame_start = 1; scene.frame_end = 250; scene.frame_set(1)
scene.render.engine = 'BLENDER_EEVEE_NEXT'
scene.cycles.sampling_pattern = 'TABULATED_SOBOL'
scene.cycles.use_light_tree = False
scene.view_settings.view_transform = 'Filmic'
bpy.context.view_layer.update()

# ---- added for rendering (the .blend has no active camera and no usable light): camera, sun
cam_auto = bpy.data.cameras.new('AutoCamera')
cam_auto.lens = 50.0
cam_auto.sensor_width = 36.0
cam_auto.clip_end = 1000.0
ob_auto_camera = bpy.data.objects.new('AutoCamera', cam_auto)
scene.collection.objects.link(ob_auto_camera)
ob_auto_camera.location = (2.99705, -3.18336, 2.09361)
ob_auto_camera.rotation_euler = (1.09748, -7.21219e-08, 0.694738)
scene.camera = ob_auto_camera
light_auto_sun = bpy.data.lights.new('AutoSun', 'SUN')
light_auto_sun.energy = 3.0
light_auto_sun.angle = 0.0523599
ob_auto_sun = bpy.data.objects.new('AutoSun', light_auto_sun)
scene.collection.objects.link(ob_auto_sun)
ob_auto_sun.rotation_euler = (0.872665, 0.174533, 0.523599)
bpy.context.view_layer.update()

